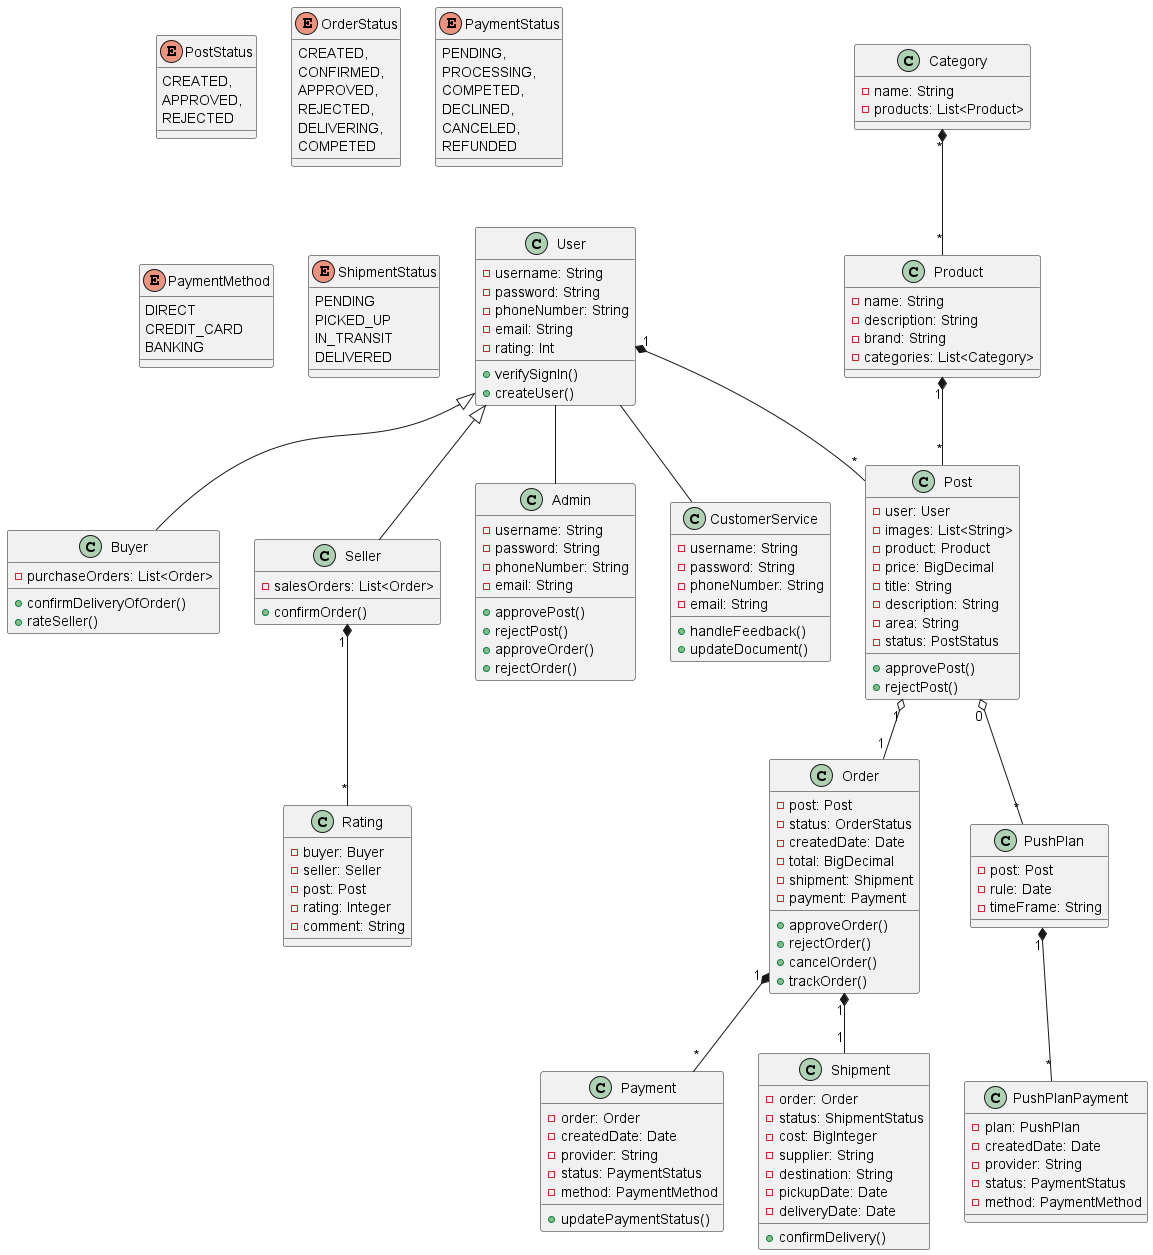

The diagram above was rendered by PlantUML. Its source (embedded in the PNG):
@startuml
class User {
    -username: String
    -password: String
    -phoneNumber: String
    -email: String
    -rating: Int
    +verifySignIn()
    +createUser()
}

class Buyer {
    -purchaseOrders: List<Order>
    +confirmDeliveryOfOrder()
    +rateSeller()
}

class Seller {
    -salesOrders: List<Order>
    +confirmOrder()
}

class Admin {
    -username: String
    -password: String
    -phoneNumber: String
    -email: String
    +approvePost()
    +rejectPost()
    +approveOrder()
    +rejectOrder()
}

class CustomerService {
    -username: String
    -password: String
    -phoneNumber: String
    -email: String
    +handleFeedback()
    +updateDocument()
}

class Post {
    -user: User
    -images: List<String>
    -product: Product
    -price: BigDecimal
    -title: String
    -description: String
    -area: String
    -status: PostStatus
    +approvePost()
    +rejectPost()
}

enum PostStatus {
    CREATED,
    APPROVED,
    REJECTED
}

class Order {
    -post: Post
    -status: OrderStatus
    -createdDate: Date
    -total: BigDecimal
    -shipment: Shipment
    -payment: Payment
    +approveOrder()
    +rejectOrder()
    +cancelOrder()
    +trackOrder()
}

enum OrderStatus {
    CREATED,
    CONFIRMED,
    APPROVED,
    REJECTED,
    DELIVERING,
    COMPETED
}

class Payment {
    -order: Order
    -createdDate: Date
    -provider: String
    -status: PaymentStatus
    -method: PaymentMethod
    +updatePaymentStatus()
}

enum PaymentStatus {
    PENDING,
    PROCESSING,
    COMPETED,
    DECLINED,
    CANCELED,
    REFUNDED
}

enum PaymentMethod {
    DIRECT
    CREDIT_CARD
    BANKING
}

class Shipment {
    -order: Order
    -status: ShipmentStatus
    -cost: BigInteger
    -supplier: String
    -destination: String
    -pickupDate: Date
    -deliveryDate: Date
    +confirmDelivery()
}

enum ShipmentStatus {
    PENDING
    PICKED_UP
    IN_TRANSIT
    DELIVERED
}

class Category {
-name: String
-products: List<Product>
}

class Product {
-name: String
-description: String
-brand: String
-categories: List<Category>
}

class Rating {
-buyer: Buyer
-seller: Seller
-post: Post
-rating: Integer
-comment: String
}

class PushPlan {
-post: Post
-rule: Date
-timeFrame: String
}

class PushPlanPayment {
-plan: PushPlan
-createdDate: Date
-provider: String
-status: PaymentStatus
-method: PaymentMethod
}

User "1" *-- "*" Post
Product "1" *-- "*" Post
Seller "1" *-- "*" Rating
Category "*" *-- "*" Product
Post "1" o-- "1" Order
Order "1" *-- "*" Payment
Order "1" *-- "1" Shipment
User <|-- Buyer
User <|-- Seller
User -- Admin
User -- CustomerService
PushPlan "1" *-- "*" PushPlanPayment
Post "0" o-- "*" PushPlan
@enduml